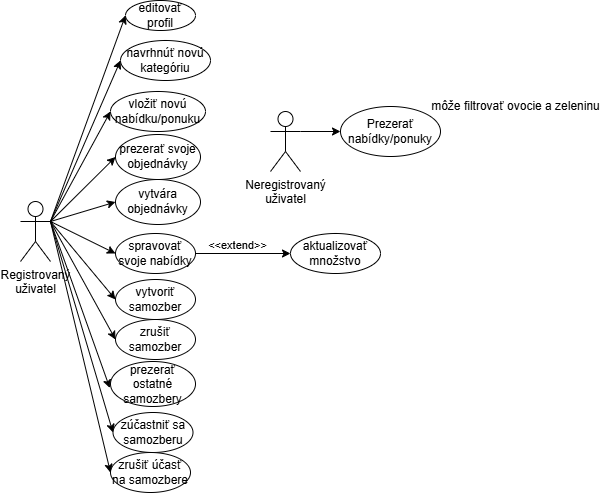

The diagram above was exported from draw.io. Its source (the exported page's mxGraphModel, read from the mxfile embedded in the PNG):
<mxGraphModel dx="934" dy="494" grid="1" gridSize="10" guides="1" tooltips="1" connect="1" arrows="1" fold="1" page="1" pageScale="1" pageWidth="1169" pageHeight="827" math="0" shadow="0">
  <root>
    <mxCell id="0" />
    <mxCell id="1" parent="0" />
    <mxCell id="HFWZhVU75B_mdx1ZhqYT-3" value="Registrovaný&lt;div&gt;uživatel&lt;/div&gt;" style="shape=umlActor;verticalLabelPosition=bottom;verticalAlign=top;html=1;outlineConnect=0;" vertex="1" parent="1">
      <mxGeometry x="70" y="370" width="30" height="60" as="geometry" />
    </mxCell>
    <mxCell id="HFWZhVU75B_mdx1ZhqYT-5" value="editovať profil" style="ellipse;whiteSpace=wrap;html=1;" vertex="1" parent="1">
      <mxGeometry x="175" y="169" width="70" height="30" as="geometry" />
    </mxCell>
    <mxCell id="HFWZhVU75B_mdx1ZhqYT-6" value="navrhnúť novú kategóriu" style="ellipse;whiteSpace=wrap;html=1;" vertex="1" parent="1">
      <mxGeometry x="170" y="209" width="90" height="40" as="geometry" />
    </mxCell>
    <mxCell id="HFWZhVU75B_mdx1ZhqYT-7" value="vložiť novú nabídku/ponuku" style="ellipse;whiteSpace=wrap;html=1;" vertex="1" parent="1">
      <mxGeometry x="160" y="260" width="95" height="40" as="geometry" />
    </mxCell>
    <mxCell id="HFWZhVU75B_mdx1ZhqYT-9" style="edgeStyle=orthogonalEdgeStyle;rounded=0;orthogonalLoop=1;jettySize=auto;html=1;exitX=1;exitY=0.5;exitDx=0;exitDy=0;entryX=0;entryY=0.5;entryDx=0;entryDy=0;" edge="1" parent="1" source="HFWZhVU75B_mdx1ZhqYT-8" target="HFWZhVU75B_mdx1ZhqYT-11">
      <mxGeometry relative="1" as="geometry">
        <mxPoint x="330" y="422.1379310344828" as="targetPoint" />
      </mxGeometry>
    </mxCell>
    <mxCell id="HFWZhVU75B_mdx1ZhqYT-10" value="&amp;lt;&amp;lt;extend&amp;gt;&amp;gt;" style="edgeLabel;html=1;align=center;verticalAlign=middle;resizable=0;points=[];" vertex="1" connectable="0" parent="HFWZhVU75B_mdx1ZhqYT-9">
      <mxGeometry x="-0.2244" y="-1" relative="1" as="geometry">
        <mxPoint x="5" y="-10" as="offset" />
      </mxGeometry>
    </mxCell>
    <mxCell id="HFWZhVU75B_mdx1ZhqYT-8" value="spravovať svoje nabídky" style="ellipse;whiteSpace=wrap;html=1;" vertex="1" parent="1">
      <mxGeometry x="165" y="402" width="80" height="40" as="geometry" />
    </mxCell>
    <mxCell id="HFWZhVU75B_mdx1ZhqYT-11" value="aktualizovať množstvo" style="ellipse;whiteSpace=wrap;html=1;" vertex="1" parent="1">
      <mxGeometry x="340" y="402" width="90" height="40" as="geometry" />
    </mxCell>
    <mxCell id="HFWZhVU75B_mdx1ZhqYT-12" value="vytvoriť samozber" style="ellipse;whiteSpace=wrap;html=1;" vertex="1" parent="1">
      <mxGeometry x="165" y="448" width="80" height="40" as="geometry" />
    </mxCell>
    <mxCell id="HFWZhVU75B_mdx1ZhqYT-13" value="prezerať ostatné samozbery" style="ellipse;whiteSpace=wrap;html=1;" vertex="1" parent="1">
      <mxGeometry x="160" y="530" width="85" height="45" as="geometry" />
    </mxCell>
    <mxCell id="HFWZhVU75B_mdx1ZhqYT-14" value="zrušiť samozber" style="ellipse;whiteSpace=wrap;html=1;" vertex="1" parent="1">
      <mxGeometry x="165" y="488" width="80" height="40" as="geometry" />
    </mxCell>
    <mxCell id="HFWZhVU75B_mdx1ZhqYT-17" value="zúčastniť sa samozberu" style="ellipse;whiteSpace=wrap;html=1;" vertex="1" parent="1">
      <mxGeometry x="162.5" y="581" width="80" height="40" as="geometry" />
    </mxCell>
    <mxCell id="HFWZhVU75B_mdx1ZhqYT-19" value="zrušiť účasť na samozbere" style="ellipse;whiteSpace=wrap;html=1;" vertex="1" parent="1">
      <mxGeometry x="160" y="621" width="80" height="40" as="geometry" />
    </mxCell>
    <mxCell id="HFWZhVU75B_mdx1ZhqYT-24" value="vytvára objednávky" style="ellipse;whiteSpace=wrap;html=1;" vertex="1" parent="1">
      <mxGeometry x="165" y="348" width="85" height="45" as="geometry" />
    </mxCell>
    <mxCell id="HFWZhVU75B_mdx1ZhqYT-25" value="prezerať svoje objednávky" style="ellipse;whiteSpace=wrap;html=1;" vertex="1" parent="1">
      <mxGeometry x="165" y="303" width="85" height="45" as="geometry" />
    </mxCell>
    <mxCell id="HFWZhVU75B_mdx1ZhqYT-28" value="" style="endArrow=classic;html=1;rounded=0;entryX=0;entryY=0.5;entryDx=0;entryDy=0;exitX=1;exitY=0.3333333333333333;exitDx=0;exitDy=0;exitPerimeter=0;" edge="1" parent="1" source="HFWZhVU75B_mdx1ZhqYT-3" target="HFWZhVU75B_mdx1ZhqYT-5">
      <mxGeometry width="50" height="50" relative="1" as="geometry">
        <mxPoint x="90" y="360" as="sourcePoint" />
        <mxPoint x="160" y="190" as="targetPoint" />
      </mxGeometry>
    </mxCell>
    <mxCell id="HFWZhVU75B_mdx1ZhqYT-29" value="" style="endArrow=classic;html=1;rounded=0;entryX=0;entryY=0.5;entryDx=0;entryDy=0;exitX=1;exitY=0.3333333333333333;exitDx=0;exitDy=0;exitPerimeter=0;" edge="1" parent="1" source="HFWZhVU75B_mdx1ZhqYT-3" target="HFWZhVU75B_mdx1ZhqYT-6">
      <mxGeometry width="50" height="50" relative="1" as="geometry">
        <mxPoint x="100" y="370" as="sourcePoint" />
        <mxPoint x="160" y="230" as="targetPoint" />
      </mxGeometry>
    </mxCell>
    <mxCell id="HFWZhVU75B_mdx1ZhqYT-30" value="" style="endArrow=classic;html=1;rounded=0;entryX=0;entryY=0.5;entryDx=0;entryDy=0;exitX=1;exitY=0.3333333333333333;exitDx=0;exitDy=0;exitPerimeter=0;" edge="1" parent="1" source="HFWZhVU75B_mdx1ZhqYT-3" target="HFWZhVU75B_mdx1ZhqYT-25">
      <mxGeometry width="50" height="50" relative="1" as="geometry">
        <mxPoint x="110" y="380" as="sourcePoint" />
        <mxPoint x="160" y="280" as="targetPoint" />
      </mxGeometry>
    </mxCell>
    <mxCell id="HFWZhVU75B_mdx1ZhqYT-32" value="" style="endArrow=classic;html=1;rounded=0;entryX=0;entryY=0.5;entryDx=0;entryDy=0;exitX=1;exitY=0.3333333333333333;exitDx=0;exitDy=0;exitPerimeter=0;" edge="1" parent="1" source="HFWZhVU75B_mdx1ZhqYT-3" target="HFWZhVU75B_mdx1ZhqYT-24">
      <mxGeometry width="50" height="50" relative="1" as="geometry">
        <mxPoint x="120" y="400" as="sourcePoint" />
        <mxPoint x="175" y="329" as="targetPoint" />
      </mxGeometry>
    </mxCell>
    <mxCell id="HFWZhVU75B_mdx1ZhqYT-33" value="" style="endArrow=classic;html=1;rounded=0;entryX=0;entryY=0.5;entryDx=0;entryDy=0;exitX=1;exitY=0.3333333333333333;exitDx=0;exitDy=0;exitPerimeter=0;" edge="1" parent="1" source="HFWZhVU75B_mdx1ZhqYT-3" target="HFWZhVU75B_mdx1ZhqYT-8">
      <mxGeometry width="50" height="50" relative="1" as="geometry">
        <mxPoint x="140" y="410" as="sourcePoint" />
        <mxPoint x="185" y="339" as="targetPoint" />
      </mxGeometry>
    </mxCell>
    <mxCell id="HFWZhVU75B_mdx1ZhqYT-34" value="" style="endArrow=classic;html=1;rounded=0;entryX=0;entryY=0.5;entryDx=0;entryDy=0;exitX=1;exitY=0.3333333333333333;exitDx=0;exitDy=0;exitPerimeter=0;" edge="1" parent="1" source="HFWZhVU75B_mdx1ZhqYT-3" target="HFWZhVU75B_mdx1ZhqYT-12">
      <mxGeometry width="50" height="50" relative="1" as="geometry">
        <mxPoint x="150" y="420" as="sourcePoint" />
        <mxPoint x="195" y="349" as="targetPoint" />
      </mxGeometry>
    </mxCell>
    <mxCell id="HFWZhVU75B_mdx1ZhqYT-35" value="" style="endArrow=classic;html=1;rounded=0;entryX=0;entryY=0.5;entryDx=0;entryDy=0;exitX=1;exitY=0.3333333333333333;exitDx=0;exitDy=0;exitPerimeter=0;" edge="1" parent="1" source="HFWZhVU75B_mdx1ZhqYT-3" target="HFWZhVU75B_mdx1ZhqYT-14">
      <mxGeometry width="50" height="50" relative="1" as="geometry">
        <mxPoint x="150" y="420" as="sourcePoint" />
        <mxPoint x="175" y="432" as="targetPoint" />
      </mxGeometry>
    </mxCell>
    <mxCell id="HFWZhVU75B_mdx1ZhqYT-36" value="" style="endArrow=classic;html=1;rounded=0;entryX=-0.008;entryY=0.59;entryDx=0;entryDy=0;exitX=1;exitY=0.3333333333333333;exitDx=0;exitDy=0;exitPerimeter=0;entryPerimeter=0;" edge="1" parent="1" source="HFWZhVU75B_mdx1ZhqYT-3" target="HFWZhVU75B_mdx1ZhqYT-13">
      <mxGeometry width="50" height="50" relative="1" as="geometry">
        <mxPoint x="110" y="400" as="sourcePoint" />
        <mxPoint x="175" y="518" as="targetPoint" />
      </mxGeometry>
    </mxCell>
    <mxCell id="HFWZhVU75B_mdx1ZhqYT-37" value="" style="endArrow=classic;html=1;rounded=0;entryX=0;entryY=0.5;entryDx=0;entryDy=0;exitX=1;exitY=0.3333333333333333;exitDx=0;exitDy=0;exitPerimeter=0;" edge="1" parent="1" source="HFWZhVU75B_mdx1ZhqYT-3" target="HFWZhVU75B_mdx1ZhqYT-17">
      <mxGeometry width="50" height="50" relative="1" as="geometry">
        <mxPoint x="110" y="400" as="sourcePoint" />
        <mxPoint x="169" y="567" as="targetPoint" />
      </mxGeometry>
    </mxCell>
    <mxCell id="HFWZhVU75B_mdx1ZhqYT-38" value="" style="endArrow=classic;html=1;rounded=0;entryX=0;entryY=0.5;entryDx=0;entryDy=0;exitX=1;exitY=0.3333333333333333;exitDx=0;exitDy=0;exitPerimeter=0;" edge="1" parent="1" source="HFWZhVU75B_mdx1ZhqYT-3" target="HFWZhVU75B_mdx1ZhqYT-19">
      <mxGeometry width="50" height="50" relative="1" as="geometry">
        <mxPoint x="110" y="400" as="sourcePoint" />
        <mxPoint x="173" y="611" as="targetPoint" />
      </mxGeometry>
    </mxCell>
    <mxCell id="HFWZhVU75B_mdx1ZhqYT-39" value="" style="endArrow=classic;html=1;rounded=0;entryX=0;entryY=0.5;entryDx=0;entryDy=0;exitX=1;exitY=0.3333333333333333;exitDx=0;exitDy=0;exitPerimeter=0;" edge="1" parent="1" source="HFWZhVU75B_mdx1ZhqYT-3" target="HFWZhVU75B_mdx1ZhqYT-7">
      <mxGeometry width="50" height="50" relative="1" as="geometry">
        <mxPoint x="110" y="400" as="sourcePoint" />
        <mxPoint x="175" y="336" as="targetPoint" />
      </mxGeometry>
    </mxCell>
    <mxCell id="HFWZhVU75B_mdx1ZhqYT-43" style="edgeStyle=orthogonalEdgeStyle;rounded=0;orthogonalLoop=1;jettySize=auto;html=1;exitX=1;exitY=0.3333333333333333;exitDx=0;exitDy=0;exitPerimeter=0;entryX=0;entryY=0.5;entryDx=0;entryDy=0;" edge="1" parent="1" source="HFWZhVU75B_mdx1ZhqYT-40" target="HFWZhVU75B_mdx1ZhqYT-42">
      <mxGeometry relative="1" as="geometry" />
    </mxCell>
    <mxCell id="HFWZhVU75B_mdx1ZhqYT-40" value="Neregistrovaný&lt;div&gt;uživatel&lt;/div&gt;" style="shape=umlActor;verticalLabelPosition=bottom;verticalAlign=top;html=1;outlineConnect=0;" vertex="1" parent="1">
      <mxGeometry x="320" y="280" width="30" height="60" as="geometry" />
    </mxCell>
    <mxCell id="HFWZhVU75B_mdx1ZhqYT-42" value="Prezerať nabídky/ponuky" style="ellipse;whiteSpace=wrap;html=1;" vertex="1" parent="1">
      <mxGeometry x="390" y="275" width="100" height="50" as="geometry" />
    </mxCell>
    <mxCell id="HFWZhVU75B_mdx1ZhqYT-44" value="môže filtrovať ovocie a zeleninu" style="text;html=1;align=center;verticalAlign=middle;resizable=0;points=[];autosize=1;strokeColor=none;fillColor=none;" vertex="1" parent="1">
      <mxGeometry x="470" y="260" width="190" height="30" as="geometry" />
    </mxCell>
  </root>
</mxGraphModel>